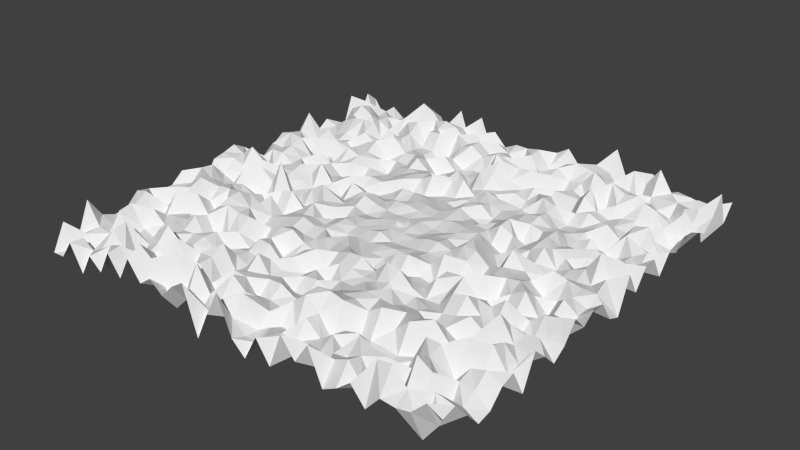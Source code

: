 # Source: events.blend  (saved by Blender 2.73.0; exported with 4.5.12 LTS)
import bpy
from mathutils import Matrix  # noqa: F401  (used for matrix-valued properties, if any)

bpy.ops.wm.read_factory_settings(use_empty=True)
scene = bpy.context.scene
scene.name = 'Scene'

# ---- collections
col_collection_1 = bpy.data.collections.new('Collection 1'); scene.collection.children.link(col_collection_1)

# ---- materials (node trees are filled in below, after node groups)
mat_material = bpy.data.materials.new('Material')
mat_material.alpha_threshold = 0.0
mat_material.use_transparent_shadow = False
mat_material.roughness = 0.5
mat_material.line_color = (0.0, 0.0, 0.0, 1.0)

# ---- material node trees

# ---- world
world_world = bpy.data.worlds.new('World'); scene.world = world_world
world_world.color = (0.05088, 0.05088, 0.05088)
world_world.use_sun_shadow = False
world_world.sun_shadow_jitter_overblur = 0.0
world_world.cycles.sampling_method = 'MANUAL'
world_world.cycles.sample_map_resolution = 256

# ---- meshes
me_plane = bpy.data.meshes.new('Plane')
me_plane.from_pydata([(-54.61, -54.61, -3.623), (54.61, -54.61, 3.198), (-54.61, 54.61, 1.03), (54.61, 54.61, 1.933), (-54.61, 8.796e-08, 4.631), (-3.64e-07, -54.61, 6.742), (54.61, 8.796e-08, -3.58), (-3.64e-07, 54.61, -0.3526), (-3.64e-07, 8.796e-08, 0.08459), (-54.61, -27.3, 2.241), (27.3, -54.61, -3.196), (54.61, 27.3, 0.04043), (-27.3, 54.61, -4.147), (-54.61, 27.3, -0.8433), (-27.3, -54.61, 4.359), (54.61, -27.3, 2.759), (27.3, 54.61, -0.5589), (-3.64e-07, 27.3, -1.407), (-3.64e-07, -27.3, -0.1373), (-27.3, 8.796e-08, 0.642), (27.3, 8.796e-08, -1.974), (27.3, -27.3, 0.5496), (-27.3, -27.3, -0.3552), (-27.3, 27.3, -1.627), (27.3, 27.3, -2.293), (-54.61, -40.96, 0.608), (40.96, -54.61, 1.111), (54.61, 40.96, -0.7602), (-40.96, 54.61, -1.2), (-54.61, 13.65, 0.3206), (-13.65, -54.61, 2.85), (54.61, -13.65, 2.958), (13.65, 54.61, -0.6327), (-3.64e-07, 40.96, -3.411), (-3.64e-07, -13.65, -0.4513), (-40.96, 8.796e-08, -2.657), (13.65, 8.796e-08, 0.6192), (-54.61, -13.65, -2.261), (13.65, -54.61, -4.272), (54.61, 13.65, 2.616), (-13.65, 54.61, -3.412), (-54.61, 40.96, -3.139), (-40.96, -54.61, 0.2269), (54.61, -40.96, -2.857), (40.96, 54.61, 0.4852), (-3.64e-07, 13.65, -0.4923), (-3.64e-07, -40.96, -1.236), (-13.65, 8.796e-08, 0.1568), (40.96, 8.796e-08, 2.538), (27.3, -13.65, 2.429), (27.3, -40.96, -3.062), (13.65, -27.3, 2.057), (40.96, -27.3, 0.4544), (-27.3, -13.65, 3.753), (-27.3, -40.96, 2.998), (-40.96, -27.3, -0.0009185), (-13.65, -27.3, 1.142), (-27.3, 40.96, -3.876), (-27.3, 13.65, -3.023), (-40.96, 27.3, 0.2095), (-13.65, 27.3, -0.3849), (27.3, 40.96, -1.732), (27.3, 13.65, -2.418), (13.65, 27.3, -3.369), (40.96, 27.3, -1.193), (40.96, 13.65, -0.3229), (13.65, 13.65, -1.8), (13.65, 40.96, 1.672), (-13.65, 13.65, -1.324), (-40.96, 13.65, 0.8466), (-40.96, 40.96, -3.282), (-13.65, -40.96, -2.41), (-40.96, -40.96, -1.331), (-40.96, -13.65, 2.638), (40.96, -40.96, 2.728), (13.65, -40.96, 0.9752), (13.65, -13.65, 2.54), (40.96, -13.65, -1.412), (-13.65, -13.65, 0.4576), (-13.65, 40.96, 1.63), (40.96, 40.96, 2.371), (-54.61, -47.78, -1.981), (47.78, -54.61, 1.473), (54.61, 47.78, 6.588), (-47.78, 54.61, 0.2872), (-54.61, 6.826, -2.037), (-6.826, -54.61, -6.51), (54.61, -6.826, 1.866), (6.826, 54.61, 1.173), (-3.64e-07, 47.78, -4.347), (-3.64e-07, -6.826, 0.7439), (-47.78, 8.796e-08, 5.854), (6.826, 8.796e-08, -0.4483), (-54.61, -20.48, 0.7146), (20.48, -54.61, -0.1672), (54.61, 20.48, -2.783), (-20.48, 54.61, -4.233), (-54.61, 34.13, 1.175), (-34.13, -54.61, 3.3), (54.61, -34.13, 1.623), (34.13, 54.61, 3.072), (-3.64e-07, 20.48, -1.224), (-3.64e-07, -34.13, -2.451), (-20.48, 8.796e-08, 1.211), (34.13, 8.796e-08, -0.04656), (27.3, -6.826, -1.375), (27.3, -34.13, -0.4947), (6.826, -27.3, -0.2832), (34.13, -27.3, -0.677), (-27.3, -6.826, 2.388), (-27.3, -34.13, 1.361), (-47.78, -27.3, -0.2528), (-20.48, -27.3, -2.087), (-27.3, 47.78, 3.391), (-27.3, 20.48, -1.008), (-47.78, 27.3, -1.286), (-20.48, 27.3, -0.7225), (27.3, 47.78, 1.601), (27.3, 20.48, -0.2767), (6.826, 27.3, -0.5783), (34.13, 27.3, -0.955), (-54.61, -34.13, -0.1239), (34.13, -54.61, 1.303), (54.61, 34.13, 2.32), (-34.13, 54.61, -3.518), (-54.61, 20.48, -2.877), (-20.48, -54.61, 2.173), (54.61, -20.48, -3.594), (20.48, 54.61, -2.355), (-3.64e-07, 34.13, -1.333), (-3.64e-07, -20.48, 1.203), (-34.13, 8.796e-08, -1.981), (20.48, 8.796e-08, 2.953), (-54.61, -6.826, 2.973), (6.826, -54.61, -5.378), (54.61, 6.826, 3.615), (-6.826, 54.61, -1.926), (-54.61, 47.78, -2.315), (-47.78, -54.61, 1.135), (54.61, -47.78, 0.1805), (47.78, 54.61, -0.7211), (-3.64e-07, 6.826, 0.5213), (-3.64e-07, -47.78, 3.305), (-6.826, 8.796e-08, -0.8154), (47.78, 8.796e-08, 1.01), (27.3, -20.48, -1.196), (27.3, -47.78, 0.06878), (20.48, -27.3, 3.011), (47.78, -27.3, 1.744), (-27.3, -20.48, 3.217), (-27.3, -47.78, 3.015), (-34.13, -27.3, 1.797), (-6.826, -27.3, 0.4995), (-27.3, 34.13, -3.083), (-27.3, 6.826, -0.3846), (-34.13, 27.3, 1.811), (-6.826, 27.3, 0.007552), (27.3, 34.13, 2.52), (27.3, 6.826, -0.001873), (20.48, 27.3, 2.722), (47.78, 27.3, 4.029), (40.96, 20.48, -1.774), (40.96, 6.826, -0.1287), (34.13, 13.65, 0.2523), (47.78, 13.65, 2.188), (13.65, 20.48, -0.2555), (13.65, 6.826, 0.6056), (6.826, 13.65, 1.019), (20.48, 13.65, 2.653), (13.65, 47.78, 2.239), (13.65, 34.13, 0.8226), (6.826, 40.96, -4.024), (20.48, 40.96, -0.5553), (-13.65, 20.48, 1.123), (-13.65, 6.826, 0.7829), (-20.48, 13.65, 0.8946), (-6.826, 13.65, 0.718), (-40.96, 20.48, -1.633), (-40.96, 6.826, 0.9876), (-47.78, 13.65, 5.321), (-34.13, 13.65, 0.5998), (-40.96, 47.78, -3.856), (-40.96, 34.13, 4.463), (-47.78, 40.96, 4.745), (-34.13, 40.96, -3.637), (-13.65, -34.13, -1.017), (-13.65, -47.78, 5.341), (-20.48, -40.96, 2.475), (-6.826, -40.96, 1.779), (-40.96, -34.13, -0.2129), (-40.96, -47.78, 3.918), (-47.78, -40.96, 3.783), (-34.13, -40.96, 3.478), (-40.96, -6.826, -2.055), (-40.96, -20.48, 0.6598), (-47.78, -13.65, 1.962), (-34.13, -13.65, 2.087), (40.96, -34.13, -0.1367), (40.96, -47.78, -1.411), (34.13, -40.96, -5.658), (47.78, -40.96, 0.4375), (13.65, -34.13, 2.356), (13.65, -47.78, -2.193), (6.826, -40.96, 1.174), (20.48, -40.96, -0.1847), (13.65, -6.826, 0.1332), (13.65, -20.48, 3.589), (6.826, -13.65, -0.7733), (20.48, -13.65, -2.541), (40.96, -6.826, -0.232), (40.96, -20.48, -0.5264), (34.13, -13.65, -1.086), (47.78, -13.65, 1.047), (-13.65, -6.826, -0.6428), (-13.65, -20.48, 2.161), (-20.48, -13.65, 0.4863), (-6.826, -13.65, -2.236), (-13.65, 47.78, 3.063), (-13.65, 34.13, 1.355), (-20.48, 40.96, 3.655), (-6.826, 40.96, 0.8039), (40.96, 47.78, 0.8998), (40.96, 34.13, 0.6351), (34.13, 40.96, 2.827), (47.78, 40.96, -2.287), (47.78, 34.13, 0.7701), (34.13, 34.13, -1.283), (34.13, 47.78, -4.348), (-6.826, 34.13, -2.611), (-20.48, 34.13, -0.2183), (-20.48, 47.78, 3.265), (-6.826, -20.48, -1.157), (-20.48, -20.48, 0.243), (-20.48, -6.826, 1.48), (47.78, -20.48, 0.2), (34.13, -20.48, 3.524), (34.13, -6.826, 1.378), (20.48, -20.48, -0.09045), (6.826, -20.48, 2.525), (6.826, -6.826, -0.6686), (20.48, -47.78, -1.186), (6.826, -47.78, -1.741), (6.826, -34.13, -1.307), (47.78, -47.78, 1.917), (34.13, -47.78, -4.399), (34.13, -34.13, -3.833), (-34.13, -20.48, 3.779), (-47.78, -20.48, 2.229), (-47.78, -6.826, -1.423), (-34.13, -47.78, -5.914), (-47.78, -47.78, -4.491), (-47.78, -34.13, 2.069), (-6.826, -47.78, -0.3167), (-20.48, -47.78, 5.246), (-20.48, -34.13, -1.177), (-34.13, 34.13, -0.07375), (-47.78, 34.13, 2.414), (-47.78, 47.78, -0.3678), (-34.13, 6.826, -0.03339), (-47.78, 6.826, 3.022), (-47.78, 20.48, -1.101), (-6.826, 6.826, 1.077), (-20.48, 6.826, 1.734), (-20.48, 20.48, -1.177), (20.48, 34.13, -3.13), (6.826, 34.13, 0.6883), (6.826, 47.78, -2.695), (20.48, 6.826, -1.093), (6.826, 6.826, 0.3525), (6.826, 20.48, -1.183), (47.78, 6.826, 6.221), (34.13, 6.826, 2.798), (34.13, 20.48, -1.114), (47.78, 20.48, -0.4242), (20.48, 20.48, 1.122), (20.48, 47.78, 2.693), (-6.826, 20.48, 2.691), (-34.13, 20.48, 2.616), (-34.13, 47.78, -0.8185), (-6.826, -34.13, -1.641), (-34.13, -34.13, 0.5727), (-34.13, -6.826, -1.146), (47.78, -34.13, -3.27), (20.48, -34.13, 1.005), (20.48, -6.826, 0.3268), (47.78, -6.826, 1.566), (-6.826, -6.826, -0.1525), (-6.826, 47.78, 2.394), (47.78, 47.78, 0.5599), (-54.61, -51.2, 2.768), (51.2, -54.61, 4.919), (54.61, 51.2, -2.129), (-51.2, 54.61, -3.743), (-54.61, 3.413, 2.822), (-3.413, -54.61, 0.4545), (54.61, -3.413, 1.434), (3.413, 54.61, -1.327), (-3.64e-07, 51.2, 1.634), (-3.64e-07, -3.413, -0.06882), (-51.2, 8.796e-08, 3.158), (3.413, 8.796e-08, 0.426), (-54.61, -23.89, 0.5654), (23.89, -54.61, 4.874), (54.61, 23.89, 1.491), (-23.89, 54.61, 5.036), (-54.61, 30.72, -1.04), (-30.72, -54.61, -1.486), (54.61, -30.72, -4.822), (30.72, 54.61, -0.1534), (-3.64e-07, 23.89, 2.474), (-3.64e-07, -30.72, -0.184), (-23.89, 8.796e-08, 2.603), (30.72, 8.796e-08, 3.976), (27.3, -3.413, -0.08066), (27.3, -30.72, 1.737), (3.413, -27.3, -2.501), (30.72, -27.3, -1.83), (-27.3, -3.413, -2.635), (-27.3, -30.72, 1.104), (-51.2, -27.3, -1.269), (-23.89, -27.3, 0.9168), (-27.3, 51.2, -0.09588), (-27.3, 23.89, 0.2494), (-51.2, 27.3, -7.566), (-23.89, 27.3, -0.4985), (27.3, 51.2, -2.178), (27.3, 23.89, -1.947), (3.413, 27.3, -0.4624), (30.72, 27.3, -1.925), (-54.61, -37.54, -0.6466), (37.54, -54.61, -2.764), (54.61, 37.54, 0.8773), (-37.54, 54.61, -0.04358), (-54.61, 17.07, 2.485), (-17.07, -54.61, -0.5488), (54.61, -17.07, -1.391), (17.07, 54.61, -2.66), (-3.64e-07, 37.54, 4.789), (-3.64e-07, -17.07, 1.22), (-37.54, 8.796e-08, 0.00551), (17.07, 8.796e-08, -0.9313), (-54.61, -10.24, -2.117), (10.24, -54.61, 0.8294), (54.61, 10.24, -2.089), (-10.24, 54.61, -3.395), (-54.61, 44.37, 4.92), (-44.37, -54.61, -5.338), (54.61, -44.37, -3.595), (44.37, 54.61, 0.01271), (-3.64e-07, 10.24, 0.647), (-3.64e-07, -44.37, 1.209), (-10.24, 8.796e-08, -0.9008), (44.37, 8.796e-08, 1.627), (27.3, -17.07, 0.5329), (27.3, -44.37, 3.193), (17.07, -27.3, 0.7772), (44.37, -27.3, -5.54), (-27.3, -17.07, 3.2), (-27.3, -44.37, -0.2004), (-37.54, -27.3, -0.6975), (-10.24, -27.3, -2.117), (-27.3, 37.54, -2.202), (-27.3, 10.24, -0.08538), (-37.54, 27.3, -2.136), (-10.24, 27.3, -3.069), (27.3, 37.54, 3.495), (27.3, 10.24, -0.4068), (17.07, 27.3, -2.516), (44.37, 27.3, 3.194), (40.96, 23.89, -4.426), (40.96, 10.24, -2.788), (30.72, 13.65, 1.589), (44.37, 13.65, -5.525), (13.65, 23.89, 0.3209), (13.65, 10.24, 0.1656), (3.413, 13.65, -0.5849), (17.07, 13.65, 0.4664), (13.65, 51.2, -3.402), (13.65, 37.54, -1.102), (3.413, 40.96, 1.268), (17.07, 40.96, -2.689), (-13.65, 23.89, 0.6079), (-13.65, 10.24, -1.706), (-23.89, 13.65, -0.3527), (-10.24, 13.65, 0.8868), (-40.96, 23.89, 1.365), (-40.96, 10.24, 1.279), (-51.2, 13.65, -1.516), (-37.54, 13.65, 2.457), (-40.96, 51.2, -1.263), (-40.96, 37.54, -4.662), (-51.2, 40.96, 3.109), (-37.54, 40.96, -4.08), (-13.65, -30.72, -0.8125), (-13.65, -44.37, -0.8617), (-23.89, -40.96, -5.64), (-10.24, -40.96, 2.05), (-40.96, -30.72, 0.4699), (-40.96, -44.37, 4.648), (-51.2, -40.96, -0.7516), (-37.54, -40.96, -1.785), (-40.96, -3.413, 3.482), (-40.96, -17.07, 3.389), (-51.2, -13.65, 3.97), (-37.54, -13.65, 0.06298), (40.96, -30.72, -2.675), (40.96, -44.37, 4.783), (30.72, -40.96, -3.539), (44.37, -40.96, -2.039), (13.65, -30.72, 1.471), (13.65, -44.37, 1.593), (3.413, -40.96, -1.807), (17.07, -40.96, -3.752), (13.65, -3.413, 1.385), (13.65, -17.07, -1.017), (3.413, -13.65, -0.55), (17.07, -13.65, -1.711), (40.96, -3.413, -2.268), (40.96, -17.07, 3.493), (30.72, -13.65, -1.334), (44.37, -13.65, -1.5), (-13.65, -3.413, -1.544), (-13.65, -17.07, -0.3772), (-23.89, -13.65, -0.2364), (-10.24, -13.65, 0.8411), (-13.65, 51.2, 0.9103), (-13.65, 37.54, -0.6191), (-23.89, 40.96, 3.244), (-10.24, 40.96, 3.144), (40.96, 51.2, 1.32), (40.96, 37.54, 3.896), (30.72, 40.96, 4.602), (44.37, 40.96, -0.552), (-54.61, -44.37, 5.623), (44.37, -54.61, 0.8198), (54.61, 44.37, 1.935), (-44.37, 54.61, -2.233), (-54.61, 10.24, -2.296), (-10.24, -54.61, 5.023), (54.61, -10.24, -0.516), (10.24, 54.61, 3.224), (-3.64e-07, 44.37, 1.227), (-3.64e-07, -10.24, -0.6579), (-44.37, 8.796e-08, 3.317), (10.24, 8.796e-08, 0.324), (-54.61, -17.07, 3.369), (17.07, -54.61, 4.341), (54.61, 17.07, 2.786), (-17.07, 54.61, 4.735), (-54.61, 37.54, -4.798), (-37.54, -54.61, -2.532), (54.61, -37.54, 0.5201), (37.54, 54.61, -0.6972), (-3.64e-07, 17.07, -0.9597), (-3.64e-07, -37.54, 1.014), (-17.07, 8.796e-08, -0.232), (37.54, 8.796e-08, -3.765), (27.3, -10.24, 0.3238), (27.3, -37.54, -2.903), (10.24, -27.3, -0.3226), (37.54, -27.3, -2.788), (-27.3, -10.24, -2.819), (-27.3, -37.54, 0.5853), (-44.37, -27.3, 4.518), (-17.07, -27.3, 1.431), (-27.3, 44.37, -4.584), (-27.3, 17.07, -3.665), (-44.37, 27.3, -0.4207), (-17.07, 27.3, 2.269), (27.3, 44.37, 1.992), (27.3, 17.07, 0.1376), (10.24, 27.3, -2.605), (37.54, 27.3, 1.339), (-54.61, -30.72, 2.944), (30.72, -54.61, -1.435), (54.61, 30.72, 2.739), (-30.72, 54.61, 1.583), (-54.61, 23.89, 1.59), (-23.89, -54.61, -0.1706), (54.61, -23.89, -0.2825), (23.89, 54.61, 6.841), (-3.64e-07, 30.72, 2.395), (-3.64e-07, -23.89, -0.8533), (-30.72, 8.796e-08, -2.013), (23.89, 8.796e-08, 0.5221), (-54.61, -3.413, 3.645), (3.413, -54.61, -2.219), (54.61, 3.413, -4.856), (-3.413, 54.61, -3.677), (-54.61, 51.2, 3.649), (-51.2, -54.61, -3.473), (54.61, -51.2, 4.136), (51.2, 54.61, -0.9279), (-3.64e-07, 3.413, -0.05327), (-3.64e-07, -51.2, -0.4921), (-3.413, 8.796e-08, 0.1692), (51.2, 8.796e-08, 0.9529), (27.3, -23.89, -0.528), (27.3, -51.2, 1.552), (23.89, -27.3, 0.4756), (51.2, -27.3, -1.781), (-27.3, -23.89, 3.2), (-27.3, -51.2, 6.512), (-30.72, -27.3, -4.89), (-3.413, -27.3, -2.289), (-27.3, 30.72, 3.806), (-27.3, 3.413, -1.928), (-30.72, 27.3, 3.277), (-3.413, 27.3, -1.643), (27.3, 30.72, -0.4706), (27.3, 3.413, -1.155), (23.89, 27.3, 1.654), (51.2, 27.3, -2.889), (40.96, 17.07, 0.5495), (40.96, 3.413, -0.5083), (37.54, 13.65, 0.8379), (51.2, 13.65, 1.273), (13.65, 17.07, -1.136), (13.65, 3.413, 0.7869), (10.24, 13.65, -0.6621), (23.89, 13.65, -3.337), (13.65, 44.37, 2.419), (13.65, 30.72, -1.62), (10.24, 40.96, 1.508), (23.89, 40.96, -2.262), (-13.65, 17.07, 1.116), (-13.65, 3.413, 1.767), (-17.07, 13.65, 0.512), (-3.413, 13.65, 0.3265), (-40.96, 17.07, -2.577), (-40.96, 3.413, 0.9056), (-44.37, 13.65, 4.881), (-30.72, 13.65, -2.04), (-40.96, 44.37, -1.69), (-40.96, 30.72, -0.21), (-44.37, 40.96, 2.79), (-30.72, 40.96, 0.832), (-13.65, -37.54, -1.168), (-13.65, -51.2, -1.67), (-17.07, -40.96, 2.646), (-3.413, -40.96, -2.238), (-40.96, -37.54, -1.993), (-40.96, -51.2, 0.6056), (-44.37, -40.96, -2.876), (-30.72, -40.96, 5.697), (-40.96, -10.24, 1.422), (-40.96, -23.89, 3.706), (-44.37, -13.65, 0.5137), (-30.72, -13.65, 0.07088), (40.96, -37.54, 3.692), (40.96, -51.2, 6.521), (37.54, -40.96, -1.638), (51.2, -40.96, -0.04032), (13.65, -37.54, 4.542), (13.65, -51.2, 0.9099), (10.24, -40.96, 3.966), (23.89, -40.96, 0.703), (13.65, -10.24, 0.8581), (13.65, -23.89, 0.5885), (10.24, -13.65, 1.497), (23.89, -13.65, 2.174), (40.96, -10.24, 2.415), (40.96, -23.89, -0.604), (37.54, -13.65, -3.285), (51.2, -13.65, 1.953), (-13.65, -10.24, -0.7027), (-13.65, -23.89, -3.294), (-17.07, -13.65, 1.512), (-3.413, -13.65, 1.21), (-13.65, 44.37, 1.442), (-13.65, 30.72, -2.795), (-17.07, 40.96, -1.521), (-3.413, 40.96, 2.283), (40.96, 44.37, -0.5679), (40.96, 30.72, -1.097), (37.54, 40.96, 3.35), (51.2, 40.96, -1.571), (47.78, 37.54, -5.065), (47.78, 30.72, -0.9755), (44.37, 34.13, -3.736), (51.2, 34.13, -3.814), (34.13, 37.54, 1.233), (34.13, 30.72, -0.633), (30.72, 34.13, -0.08448), (37.54, 34.13, 0.1755), (34.13, 51.2, 1.678), (34.13, 44.37, 1.787), (30.72, 47.78, -7.204), (37.54, 47.78, 0.6639), (-6.826, 37.54, -1.936), (-6.826, 30.72, 0.699), (-10.24, 34.13, -1.801), (-3.413, 34.13, -1.289), (-20.48, 37.54, -0.2242), (-20.48, 30.72, 0.9912), (-23.89, 34.13, 0.4139), (-17.07, 34.13, -4.546), (-20.48, 51.2, 1.753), (-20.48, 44.37, -2.176), (-23.89, 47.78, 4.151), (-17.07, 47.78, 0.2827), (-6.826, -17.07, 1.099), (-6.826, -23.89, 0.8224), (-10.24, -20.48, -0.02359), (-3.413, -20.48, 0.2119), (-20.48, -17.07, 0.4533), (-20.48, -23.89, -2.775), (-23.89, -20.48, -0.8978), (-17.07, -20.48, 1.705), (-20.48, -3.413, 0.6424), (-20.48, -10.24, -0.2349), (-23.89, -6.826, -1.001), (-17.07, -6.826, -1.826), (47.78, -17.07, -2.599), (47.78, -23.89, -0.5699), (44.37, -20.48, 1.065), (51.2, -20.48, 0.6794), (34.13, -17.07, 1.287), (34.13, -23.89, 0.4145), (30.72, -20.48, 2.655), (37.54, -20.48, 0.1916), (34.13, -3.413, 0.6231), (34.13, -10.24, -3.012), (30.72, -6.826, 0.8505), (37.54, -6.826, 1.972), (20.48, -17.07, -1.442), (20.48, -23.89, -2.685), (17.07, -20.48, 3.022), (23.89, -20.48, -1.422), (6.826, -17.07, -1.709), (6.826, -23.89, 1.167), (3.413, -20.48, 2.364), (10.24, -20.48, 0.2649), (6.826, -3.413, -0.1056), (6.826, -10.24, 0.1462), (3.413, -6.826, -0.7248), (10.24, -6.826, -0.4281), (20.48, -44.37, 0.6575), (20.48, -51.2, 2.174), (17.07, -47.78, -1.727), (23.89, -47.78, -0.329), (6.826, -44.37, -3.195), (6.826, -51.2, -3.433), (3.413, -47.78, -3.672), (10.24, -47.78, -1.515), (6.826, -30.72, -1.252), (6.826, -37.54, -1.927), (3.413, -34.13, -2.386), (10.24, -34.13, 1.401), (47.78, -44.37, -6.273), (47.78, -51.2, -6.396), (44.37, -47.78, -4.819), (51.2, -47.78, 1.121), (34.13, -44.37, 1.394), (34.13, -51.2, -1.529), (30.72, -47.78, 2.005), (37.54, -47.78, -2.273), (34.13, -30.72, 2.862), (34.13, -37.54, -2.998), (30.72, -34.13, 2.707), (37.54, -34.13, -1.489), (-34.13, -17.07, 3.958), (-34.13, -23.89, 2.561), (-37.54, -20.48, -3.732), (-30.72, -20.48, -1.331), (-47.78, -17.07, 3.517), (-47.78, -23.89, -0.6452), (-51.2, -20.48, 0.959), (-44.37, -20.48, -3.76), (-47.78, -3.413, 2.198), (-47.78, -10.24, -0.2461), (-51.2, -6.826, -0.2338), (-44.37, -6.826, 2.464), (-34.13, -44.37, 0.7548), (-34.13, -51.2, 3.828), (-37.54, -47.78, -0.6441), (-30.72, -47.78, 0.9006), (-47.78, -44.37, -0.5971), (-47.78, -51.2, 0.9682), (-51.2, -47.78, -0.4625), (-44.37, -47.78, -7.057), (-47.78, -30.72, -3.608), (-47.78, -37.54, 4.372), (-51.2, -34.13, 1.595), (-44.37, -34.13, 2.582), (-6.826, -44.37, 3.683), (-6.826, -51.2, -1.669), (-10.24, -47.78, -0.5694), (-3.413, -47.78, -1.001), (-20.48, -44.37, -1.496), (-20.48, -51.2, -1.133), (-23.89, -47.78, 0.07973), (-17.07, -47.78, -0.9785), (-20.48, -30.72, -0.7958), (-20.48, -37.54, 0.6881), (-23.89, -34.13, -0.8419), (-17.07, -34.13, 0.4226), (-34.13, 37.54, 0.0407), (-34.13, 30.72, 0.6266), (-37.54, 34.13, 4.294), (-30.72, 34.13, 2.91), (-47.78, 37.54, 2.99), (-47.78, 30.72, -0.5343), (-51.2, 34.13, 0.1667), (-44.37, 34.13, 3.904), (-47.78, 51.2, -0.06123), (-47.78, 44.37, 3.555), (-51.2, 47.78, 2.834), (-44.37, 47.78, 0.1334), (-34.13, 10.24, 1.297), (-34.13, 3.413, -0.5735), (-37.54, 6.826, 1.862), (-30.72, 6.826, 4.084), (-47.78, 10.24, 2.421), (-47.78, 3.413, -3.856), (-51.2, 6.826, 0.238), (-44.37, 6.826, 2.98), (-47.78, 23.89, -1.559), (-47.78, 17.07, 2.863), (-51.2, 20.48, 2.728), (-44.37, 20.48, 2.542), (-6.826, 10.24, -0.8013), (-6.826, 3.413, 0.005391), (-10.24, 6.826, -0.195), (-3.413, 6.826, 1.186), (-20.48, 10.24, -0.9591), (-20.48, 3.413, -1.646), (-23.89, 6.826, -2.678), (-17.07, 6.826, 0.4428), (-20.48, 23.89, -0.3086), (-20.48, 17.07, 0.04112), (-23.89, 20.48, -2.44), (-17.07, 20.48, 0.0359), (20.48, 37.54, -0.2718), (20.48, 30.72, 1.829), (17.07, 34.13, -2.855), (23.89, 34.13, -3.107), (6.826, 37.54, 2.732), (6.826, 30.72, -0.8395), (3.413, 34.13, 5.053), (10.24, 34.13, -0.7732), (6.826, 51.2, -1.876), (6.826, 44.37, 1.317), (3.413, 47.78, 1.864), (10.24, 47.78, -4.309), (20.48, 10.24, 2.361), (20.48, 3.413, 1.012), (17.07, 6.826, 0.6076), (23.89, 6.826, -2.864), (6.826, 10.24, 0.6891), (6.826, 3.413, -0.4596), (3.413, 6.826, 0.1152), (10.24, 6.826, 1.153), (6.826, 23.89, 1.641), (6.826, 17.07, 1.263), (3.413, 20.48, -0.4574), (10.24, 20.48, 0.3465), (47.78, 10.24, -0.4869), (47.78, 3.413, -0.05167), (44.37, 6.826, 1.256), (51.2, 6.826, 0.3754), (34.13, 10.24, 1.078), (34.13, 3.413, 0.4946), (30.72, 6.826, 1.017), (37.54, 6.826, -1.556), (34.13, 23.89, -0.428), (34.13, 17.07, -1.219), (30.72, 20.48, -0.4963), (37.54, 20.48, 0.4944), (47.78, 23.89, 0.6238), (47.78, 17.07, -0.1526), (44.37, 20.48, -3.148), (51.2, 20.48, 1.608), (20.48, 23.89, -0.7711), (20.48, 17.07, 0.9351), (17.07, 20.48, -0.1084), (23.89, 20.48, 1.728), (20.48, 51.2, 2.904), (20.48, 44.37, 0.411), (17.07, 47.78, 3.433), (23.89, 47.78, 2.21), (-6.826, 23.89, -1.737), (-6.826, 17.07, -1.609), (-10.24, 20.48, 0.9713), (-3.413, 20.48, -1.751), (-34.13, 23.89, 1.965), (-34.13, 17.07, -0.3749), (-37.54, 20.48, -4.417), (-30.72, 20.48, 1.408), (-34.13, 51.2, 5.672), (-34.13, 44.37, 2.133), (-37.54, 47.78, 1.827), (-30.72, 47.78, -3.312), (-6.826, -30.72, -1.396), (-6.826, -37.54, 0.9966), (-10.24, -34.13, 3.141), (-3.413, -34.13, -0.2032), (-34.13, -30.72, 2.932), (-34.13, -37.54, 1.07), (-37.54, -34.13, 1.772), (-30.72, -34.13, 0.9184), (-34.13, -3.413, 6.825), (-34.13, -10.24, 0.5749), (-37.54, -6.826, -3.528), (-30.72, -6.826, 1.564), (47.78, -30.72, 2.871), (47.78, -37.54, 1.391), (44.37, -34.13, 4.826), (51.2, -34.13, -2.322), (20.48, -30.72, 2.282), (20.48, -37.54, -6.032), (17.07, -34.13, 2.47), (23.89, -34.13, 3.173), (20.48, -3.413, 2.854), (20.48, -10.24, 3.501), (17.07, -6.826, -0.09995), (23.89, -6.826, 1.721), (47.78, -3.413, 0.5226), (47.78, -10.24, -0.322), (44.37, -6.826, -3.775), (51.2, -6.826, -1.058), (-6.826, -3.413, 0.2223), (-6.826, -10.24, -0.7382), (-10.24, -6.826, 0.7363), (-3.413, -6.826, -0.1188), (-6.826, 51.2, 0.05999), (-6.826, 44.37, 0.3252), (-10.24, 47.78, -1.773), (-3.413, 47.78, 0.363), (47.78, 51.2, 1.635), (47.78, 44.37, 1.992), (44.37, 47.78, 1.221), (51.2, 47.78, -6.96), (51.2, 44.37, 3.053), (44.37, 44.37, -1.608), (44.37, 51.2, -4.431), (-3.413, 44.37, 1.857), (-10.24, 44.37, 2.79), (-10.24, 51.2, 3.543), (-3.413, -10.24, -0.3803), (-10.24, -10.24, 0.722), (-10.24, -3.413, -0.01431), (51.2, -10.24, -3.809), (44.37, -10.24, -2.587), (44.37, -3.413, -1.791), (23.89, -10.24, -1.619), (17.07, -10.24, -0.1446), (17.07, -3.413, 0.52), (23.89, -37.54, -2.791), (17.07, -37.54, 3.712), (17.07, -30.72, 2.694), (51.2, -37.54, 2.415), (44.37, -37.54, -2.759), (44.37, -30.72, 0.925), (-30.72, -10.24, -3.715), (-37.54, -10.24, -0.07018), (-37.54, -3.413, 0.4577), (-30.72, -37.54, -0.563), (-37.54, -37.54, 1.845), (-37.54, -30.72, 0.9935), (-3.413, -37.54, 0.8359), (-10.24, -37.54, 0.293), (-10.24, -30.72, 0.2249), (-30.72, 44.37, 3.328), (-37.54, 44.37, -1.898), (-37.54, 51.2, 1.256), (-30.72, 17.07, 0.556), (-37.54, 17.07, -1.918), (-37.54, 23.89, -3.443), (-3.413, 17.07, -1.11), (-10.24, 17.07, -1.887), (-10.24, 23.89, 1.167), (23.89, 44.37, 4.324), (17.07, 44.37, -0.2009), (17.07, 51.2, -5.818), (23.89, 17.07, 1.014), (17.07, 17.07, -0.1133), (17.07, 23.89, -0.3093), (51.2, 17.07, -1.093), (44.37, 17.07, -1.26), (44.37, 23.89, 2.344), (37.54, 17.07, -2.164), (30.72, 17.07, 1.538), (30.72, 23.89, -1.66), (37.54, 3.413, -1.503), (30.72, 3.413, -2.537), (30.72, 10.24, 1.456), (51.2, 3.413, 2.751), (44.37, 3.413, -0.2681), (44.37, 10.24, 0.6543), (10.24, 17.07, 1.627), (3.413, 17.07, -1.819), (3.413, 23.89, -0.8926), (10.24, 3.413, -0.3656), (3.413, 3.413, 0.3012), (3.413, 10.24, 0.1919), (23.89, 3.413, -1.153), (17.07, 3.413, 0.1658), (17.07, 10.24, -0.137), (10.24, 44.37, -3.448), (3.413, 44.37, -0.8973), (3.413, 51.2, 2.265), (10.24, 30.72, -0.4435), (3.413, 30.72, 2.317), (3.413, 37.54, 1.854), (23.89, 30.72, -4.079), (17.07, 30.72, 1.446), (17.07, 37.54, -0.2633), (-17.07, 17.07, 0.2377), (-23.89, 17.07, -2.021), (-23.89, 23.89, -3.079), (-17.07, 3.413, -0.3246), (-23.89, 3.413, -3.658), (-23.89, 10.24, 1.386), (-3.413, 3.413, -0.2634), (-10.24, 3.413, 0.5645), (-10.24, 10.24, -0.9541), (-44.37, 17.07, -0.007273), (-51.2, 17.07, 3.334), (-51.2, 23.89, 6.883), (-44.37, 3.413, 0.3376), (-51.2, 3.413, -0.7379), (-51.2, 10.24, 2.66), (-30.72, 3.413, -1.572), (-37.54, 3.413, 0.9466), (-37.54, 10.24, -3.077), (-44.37, 44.37, 0.1945), (-51.2, 44.37, -3.344), (-51.2, 51.2, -5.055), (-44.37, 30.72, 0.8027), (-51.2, 30.72, -1.047), (-51.2, 37.54, -0.2903), (-30.72, 30.72, -4.679), (-37.54, 30.72, 2.707), (-37.54, 37.54, -1.34), (-17.07, -37.54, 4.555), (-23.89, -37.54, -2.877), (-23.89, -30.72, -2.052), (-17.07, -51.2, -5.019), (-23.89, -51.2, 4.278), (-23.89, -44.37, 6.38), (-3.413, -51.2, 2.232), (-10.24, -51.2, -4.129), (-10.24, -44.37, -4.802), (-44.37, -37.54, -0.9759), (-51.2, -37.54, -0.825), (-51.2, -30.72, 3.811), (-44.37, -51.2, -0.946), (-51.2, -51.2, -3.162), (-51.2, -44.37, 0.01985), (-30.72, -51.2, -0.6176), (-37.54, -51.2, 2.664), (-37.54, -44.37, -4.682), (-44.37, -10.24, -0.751), (-51.2, -10.24, 3.561), (-51.2, -3.413, 3.135), (-44.37, -23.89, -1.012), (-51.2, -23.89, 2.464), (-51.2, -17.07, 1.206), (-30.72, -23.89, 4.096), (-37.54, -23.89, -1.145), (-37.54, -17.07, 3.647), (37.54, -37.54, 3.816), (30.72, -37.54, -3.372), (30.72, -30.72, 1.796), (37.54, -51.2, 6.039), (30.72, -51.2, 3.01), (30.72, -44.37, 2.138), (51.2, -51.2, -1.763), (44.37, -51.2, 2.761), (44.37, -44.37, 2.699), (10.24, -37.54, 4.3), (3.413, -37.54, -0.7167), (3.413, -30.72, 0.166), (10.24, -51.2, -0.5867), (3.413, -51.2, -3.388), (3.413, -44.37, -0.982), (23.89, -51.2, -1.93), (17.07, -51.2, -1.912), (17.07, -44.37, -1.711), (10.24, -10.24, -0.02804), (3.413, -10.24, 0.002401), (3.413, -3.413, 0.03469), (10.24, -23.89, 0.4097), (3.413, -23.89, 1.114), (3.413, -17.07, -0.3084), (23.89, -23.89, 0.8071), (17.07, -23.89, 1.472), (17.07, -17.07, -0.5871), (37.54, -10.24, 0.4267), (30.72, -10.24, 2.429), (30.72, -3.413, 1.265), (37.54, -23.89, 1.725), (30.72, -23.89, -0.3819), (30.72, -17.07, 5.098), (51.2, -23.89, -0.735), (44.37, -23.89, 5.044), (44.37, -17.07, -3.588), (-17.07, -10.24, 0.1557), (-23.89, -10.24, -1.082), (-23.89, -3.413, -2.265), (-17.07, -23.89, 0.2267), (-23.89, -23.89, 3.365), (-23.89, -17.07, 0.7837), (-3.413, -23.89, 2.25), (-10.24, -23.89, -1.946), (-10.24, -17.07, -0.5223), (-17.07, 44.37, 3.188), (-23.89, 44.37, 2.876), (-23.89, 51.2, -2.248), (-17.07, 30.72, 0.7993), (-23.89, 30.72, 0.597), (-23.89, 37.54, -0.288), (-3.413, 30.72, -2.692), (-10.24, 30.72, -1.582), (-10.24, 37.54, -2.623), (37.54, 44.37, -2.616), (30.72, 44.37, -2.24), (30.72, 51.2, 4.192), (37.54, 30.72, -0.5528), (30.72, 30.72, 0.7857), (30.72, 37.54, -4.697), (51.2, 30.72, -2.987), (44.37, 30.72, 0.5337), (44.37, 37.54, 2.747), (51.2, 37.54, 4.872), (37.54, 37.54, -2.741), (37.54, 51.2, 6.494), (-3.413, 37.54, -1.901), (-17.07, 37.54, -4.07), (-17.07, 51.2, -2.064), (-3.413, -17.07, 0.9203), (-17.07, -17.07, 0.4533), (-17.07, -3.413, 0.1654), (51.2, -17.07, -1.998), (37.54, -17.07, 0.6157), (37.54, -3.413, 0.4387), (23.89, -17.07, 2.0), (10.24, -17.07, -1.51), (10.24, -3.413, 0.9232), (23.89, -44.37, -2.598), (10.24, -44.37, -3.573), (10.24, -30.72, 0.3022), (51.2, -44.37, -1.6), (37.54, -44.37, -4.326), (37.54, -30.72, -0.7811), (-30.72, -17.07, 0.4428), (-44.37, -17.07, -1.324), (-44.37, -3.413, -1.902), (-30.72, -44.37, 2.4), (-44.37, -44.37, 1.964), (-44.37, -30.72, -0.09291), (-3.413, -44.37, 1.078), (-17.07, -44.37, 2.587), (-17.07, -30.72, -0.2313), (-30.72, 37.54, 0.7706), (-44.37, 37.54, 0.7926), (-44.37, 51.2, -1.884), (-30.72, 10.24, -1.025), (-44.37, 10.24, 3.804), (-44.37, 23.89, 3.862), (-3.413, 10.24, 0.7362), (-17.07, 10.24, -2.34), (-17.07, 23.89, 0.4977), (23.89, 37.54, -0.3854), (10.24, 37.54, 3.091), (10.24, 51.2, -5.328), (23.89, 10.24, 0.8197), (10.24, 10.24, -0.00746), (10.24, 23.89, 0.6514), (51.2, 10.24, 3.601), (37.54, 10.24, -0.07301), (37.54, 23.89, -5.888), (51.2, 23.89, -1.403), (23.89, 23.89, 1.086), (23.89, 51.2, 1.951), (-3.413, 23.89, 0.9963), (-30.72, 23.89, 1.377), (-30.72, 51.2, 3.828), (-3.413, -30.72, -2.384), (-30.72, -30.72, -2.688), (-30.72, -3.413, -2.176), (51.2, -30.72, -2.265), (23.89, -30.72, 2.062), (23.89, -3.413, 2.642), (51.2, -3.413, -0.96), (-3.413, -3.413, -0.04951), (-3.413, 51.2, 1.701), (51.2, 51.2, 1.328)], [], [(1088, 291, 3), (1087, 297, 7), (1086, 298, 8), (1085, 295, 6), (313, 20, 484), (314, 21, 499), (1082, 307, 15), (317, 19, 483), (1080, 318, 22), (310, 18, 504), (321, 12, 476), (1077, 322, 23), (1076, 309, 17), (1075, 325, 16), (1074, 326, 24), (1073, 303, 11), (1072, 369, 64), (1071, 370, 65), (1070, 343, 39), (373, 63, 471), (374, 66, 519), (366, 62, 520), (1066, 377, 32), (1065, 378, 67), (1064, 365, 61), (1063, 381, 60), (1062, 382, 68), (349, 45, 528), (385, 59, 467), (1059, 386, 69), (362, 58, 532), (1057, 389, 28), (1056, 390, 70), (361, 57, 536), (1054, 393, 56), (394, 71, 539), (1052, 350, 46), (1051, 397, 55), (1050, 398, 72), (1049, 358, 54), (1048, 401, 35), (402, 73, 547), (357, 53, 548), (1045, 405, 52), (406, 74, 551), (1043, 347, 43), (1042, 409, 51), (1041, 410, 75), (1040, 354, 50), (1039, 413, 36), (414, 76, 559), (1037, 353, 49), (1036, 417, 48), (1035, 418, 77), (335, 31, 564), (1033, 421, 47), (1032, 422, 78), (338, 34, 568), (1030, 425, 40), (426, 79, 571), (1028, 337, 33), (429, 44, 452), (1026, 430, 80), (331, 27, 576), (1024, 577, 224), (1023, 578, 225), (1022, 475, 123), (581, 223, 431), (582, 226, 583), (1019, 574, 222), (1018, 585, 100), (1017, 586, 227), (573, 221, 588), (1015, 589, 220), (1014, 590, 228), (1013, 481, 129), (593, 219, 427), (594, 229, 595), (1010, 570, 218), (1009, 597, 96), (1008, 598, 230), (1007, 569, 217), (601, 216, 424), (1005, 602, 231), (1004, 482, 130), (1003, 605, 215), (1002, 606, 232), (1001, 566, 214), (609, 103, 311), (610, 233, 611), (998, 565, 213), (613, 212, 420), (614, 234, 615), (479, 127, 616), (617, 211, 419), (618, 235, 619), (562, 210, 620), (991, 621, 104), (990, 622, 236), (561, 209, 624), (625, 208, 416), (987, 626, 237), (497, 145, 628), (985, 629, 207), (630, 238, 631), (558, 206, 632), (982, 633, 92), (981, 634, 239), (980, 557, 205), (979, 637, 204), (978, 638, 240), (498, 146, 640), (976, 641, 203), (642, 241, 643), (974, 554, 202), (973, 645, 107), (646, 242, 647), (971, 553, 201), (970, 649, 200), (969, 650, 243), (968, 491, 139), (653, 199, 407), (654, 244, 655), (965, 550, 198), (964, 657, 108), (963, 658, 245), (962, 549, 197), (961, 661, 196), (960, 662, 246), (959, 501, 149), (665, 195, 403), (957, 666, 247), (956, 546, 194), (669, 91, 299), (670, 248, 671), (953, 545, 193), (673, 192, 400), (674, 249, 675), (950, 502, 150), (677, 191, 399), (948, 678, 250), (947, 542, 190), (946, 681, 111), (945, 682, 251), (944, 541, 189), (943, 685, 188), (686, 252, 687), (941, 494, 142), (940, 689, 187), (939, 690, 253), (538, 186, 692), (937, 693, 112), (936, 694, 254), (537, 185, 696), (934, 697, 184), (933, 698, 255), (932, 505, 153), (701, 183, 391), (702, 256, 703), (929, 534, 182), (705, 84, 292), (927, 706, 257), (533, 181, 708), (925, 709, 180), (924, 710, 258), (923, 506, 154), (922, 713, 179), (921, 714, 259), (920, 530, 178), (919, 717, 115), (718, 260, 719), (917, 529, 177), (916, 721, 176), (722, 261, 723), (914, 493, 141), (913, 725, 175), (726, 262, 727), (911, 526, 174), (729, 116, 324), (909, 730, 263), (908, 525, 173), (907, 733, 172), (906, 734, 264), (509, 157, 736), (737, 171, 379), (903, 738, 265), (522, 170, 740), (901, 741, 88), (900, 742, 266), (899, 521, 169), (745, 168, 376), (746, 267, 747), (896, 510, 158), (895, 749, 167), (894, 750, 268), (518, 166, 752), (892, 753, 119), (891, 754, 269), (517, 165, 756), (889, 757, 164), (758, 270, 759), (887, 487, 135), (761, 163, 371), (762, 271, 763), (514, 162, 764), (883, 765, 120), (766, 272, 767), (881, 513, 161), (880, 769, 160), (879, 770, 273), (878, 447, 95), (877, 773, 159), (774, 274, 775), (875, 470, 118), (874, 777, 128), (873, 778, 275), (469, 117, 780), (871, 781, 156), (782, 276, 783), (869, 453, 101), (785, 155, 363), (867, 786, 277), (866, 466, 114), (865, 789, 124), (864, 790, 278), (863, 465, 113), (862, 793, 152), (861, 794, 279), (454, 102, 796), (859, 797, 151), (798, 280, 799), (462, 110, 800), (856, 801, 131), (855, 802, 281), (461, 109, 804), (853, 805, 148), (852, 806, 282), (851, 451, 99), (850, 809, 147), (849, 810, 283), (848, 458, 106), (847, 813, 132), (846, 814, 284), (845, 457, 105), (817, 144, 352), (818, 285, 819), (439, 87, 820), (841, 821, 143), (840, 822, 286), (442, 90, 824), (825, 136, 344), (837, 826, 287), (441, 89, 828), (835, 829, 140), (830, 288, 831), (833, 435, 83), (833, 832, 288), (576, 833, 830), (576, 27, 435), (573, 834, 831), (432, 834, 573), (224, 830, 834), (429, 835, 348), (831, 835, 429), (831, 288, 829), (826, 836, 828), (220, 572, 836), (572, 33, 441), (569, 837, 827), (79, 428, 837), (220, 826, 837), (425, 838, 344), (217, 827, 838), (827, 287, 825), (839, 824, 286), (216, 568, 839), (34, 442, 839), (840, 823, 213), (78, 424, 840), (424, 216, 822), (841, 351, 47), (213, 823, 841), (286, 821, 841), (818, 842, 820), (564, 842, 818), (564, 31, 439), (843, 819, 209), (77, 420, 843), (420, 212, 818), (417, 844, 352), (209, 819, 844), (285, 817, 844), (814, 845, 816), (208, 560, 845), (560, 49, 457), (846, 815, 205), (76, 416, 846), (208, 814, 846), (847, 340, 36), (205, 815, 847), (284, 813, 847), (848, 812, 283), (204, 556, 848), (50, 458, 848), (849, 811, 201), (75, 412, 849), (412, 204, 810), (850, 355, 51), (201, 811, 850), (811, 283, 809), (806, 851, 808), (552, 851, 806), (552, 43, 451), (549, 852, 807), (74, 408, 852), (200, 806, 852), (405, 853, 356), (197, 807, 853), (807, 282, 805), (802, 854, 804), (548, 854, 802), (548, 53, 461), (855, 803, 193), (404, 855, 545), (404, 196, 802), (401, 856, 339), (193, 803, 856), (281, 801, 856), (798, 857, 800), (192, 544, 857), (54, 462, 857), (858, 799, 189), (400, 858, 541), (400, 192, 798), (859, 359, 55), (189, 799, 859), (280, 797, 859), (794, 860, 796), (188, 540, 860), (46, 454, 860), (861, 795, 185), (71, 396, 861), (396, 188, 794), (393, 862, 360), (185, 795, 862), (279, 793, 862), (863, 792, 278), (536, 863, 790), (536, 57, 465), (533, 864, 791), (70, 392, 864), (184, 790, 864), (389, 865, 332), (791, 865, 389), (791, 278, 789), (786, 866, 788), (180, 532, 866), (532, 58, 466), (867, 787, 177), (69, 388, 867), (180, 786, 867), (385, 868, 363), (177, 787, 868), (277, 785, 868), (782, 869, 784), (176, 528, 869), (45, 453, 869), (525, 870, 783), (68, 384, 870), (384, 176, 782), (871, 364, 60), (173, 783, 871), (276, 781, 871), (778, 872, 780), (524, 872, 778), (524, 61, 469), (521, 873, 779), (67, 380, 873), (172, 778, 873), (377, 874, 336), (779, 874, 377), (779, 275, 777), (875, 776, 274), (168, 520, 875), (62, 470, 875), (876, 775, 165), (376, 876, 517), (376, 168, 774), (373, 877, 367), (165, 775, 877), (775, 274, 773), (878, 772, 273), (516, 878, 770), (516, 39, 447), (879, 771, 161), (65, 372, 879), (164, 770, 879), (880, 368, 64), (161, 771, 880), (273, 769, 880), (881, 768, 272), (515, 881, 766), (515, 65, 513), (470, 882, 767), (371, 882, 470), (163, 766, 882), (326, 883, 328), (118, 767, 883), (767, 272, 765), (762, 884, 764), (104, 456, 884), (456, 48, 514), (510, 885, 763), (20, 312, 885), (312, 104, 762), (366, 886, 371), (763, 886, 366), (763, 271, 761), (758, 887, 760), (496, 887, 758), (496, 6, 487), (888, 759, 162), (352, 888, 514), (144, 758, 888), (370, 889, 372), (162, 759, 889), (759, 270, 757), (754, 890, 756), (167, 519, 890), (519, 66, 517), (453, 891, 755), (375, 891, 453), (375, 167, 754), (892, 327, 17), (101, 755, 892), (269, 753, 892), (893, 752, 268), (92, 444, 893), (444, 36, 518), (493, 894, 751), (8, 300, 894), (92, 750, 894), (895, 375, 45), (141, 751, 895), (268, 749, 895), (896, 748, 267), (484, 896, 746), (20, 510, 896), (518, 897, 747), (36, 340, 897), (340, 132, 746), (374, 898, 376), (747, 898, 374), (267, 745, 898), (899, 744, 266), (171, 523, 899), (523, 67, 521), (441, 900, 743), (33, 379, 900), (379, 171, 742), (901, 296, 7), (743, 901, 297), (743, 266, 741), (738, 902, 740), (119, 471, 902), (471, 63, 522), (481, 903, 739), (327, 903, 481), (327, 119, 738), (337, 904, 379), (129, 739, 904), (739, 265, 737), (905, 736, 264), (511, 905, 734), (511, 24, 509), (522, 906, 735), (367, 906, 522), (159, 734, 906), (378, 907, 380), (170, 735, 907), (735, 264, 733), (730, 908, 732), (527, 908, 730), (527, 68, 525), (909, 731, 114), (58, 383, 909), (383, 175, 730), (322, 910, 324), (114, 731, 910), (263, 729, 910), (726, 911, 728), (455, 911, 726), (47, 526, 911), (506, 912, 727), (19, 311, 912), (311, 103, 726), (362, 913, 383), (154, 727, 913), (727, 262, 725), (722, 914, 724), (495, 914, 722), (495, 8, 493), (915, 723, 174), (47, 351, 915), (351, 143, 722), (916, 384, 68), (723, 916, 382), (723, 261, 721), (718, 917, 720), (531, 917, 718), (69, 529, 917), (333, 918, 719), (29, 387, 918), (387, 179, 718), (477, 919, 323), (719, 919, 477), (719, 260, 717), (920, 716, 259), (91, 443, 920), (443, 35, 530), (293, 921, 715), (299, 921, 293), (91, 714, 921), (437, 922, 387), (715, 922, 437), (259, 713, 922), (923, 712, 258), (131, 483, 923), (483, 19, 506), (924, 711, 178), (339, 924, 530), (339, 131, 710), (386, 925, 388), (711, 925, 386), (711, 258, 709), (926, 708, 257), (535, 926, 706), (70, 533, 926), (345, 927, 707), (41, 391, 927), (391, 183, 706), (928, 292, 2), (137, 707, 928), (707, 257, 705), (929, 704, 256), (467, 929, 702), (467, 59, 534), (305, 930, 703), (13, 323, 930), (115, 702, 930), (931, 391, 41), (97, 703, 931), (256, 701, 931), (698, 932, 700), (507, 932, 698), (507, 23, 505), (933, 699, 182), (59, 363, 933), (363, 155, 698), (390, 934, 392), (182, 699, 934), (255, 697, 934), (694, 935, 696), (187, 539, 935), (539, 71, 537), (462, 936, 695), (54, 395, 936), (187, 694, 936), (318, 937, 320), (695, 937, 318), (695, 254, 693), (690, 938, 692), (334, 938, 690), (334, 30, 538), (939, 691, 150), (14, 478, 939), (478, 126, 690), (358, 940, 395), (150, 691, 940), (691, 253, 689), (686, 941, 688), (294, 941, 686), (294, 5, 494), (538, 942, 687), (438, 942, 538), (438, 86, 686), (394, 943, 396), (687, 943, 394), (687, 252, 685), (682, 944, 684), (191, 543, 944), (72, 541, 944), (945, 683, 121), (399, 945, 329), (191, 682, 945), (946, 319, 9), (683, 946, 473), (683, 251, 681), (947, 680, 250), (138, 346, 947), (42, 542, 947), (289, 948, 679), (0, 490, 948), (138, 678, 948), (949, 399, 25), (81, 679, 949), (679, 250, 677), (674, 950, 676), (98, 306, 950), (14, 502, 950), (542, 951, 675), (42, 450, 951), (98, 674, 951), (398, 952, 400), (675, 952, 398), (675, 249, 673), (953, 672, 248), (547, 953, 670), (547, 73, 545), (341, 954, 671), (37, 403, 954), (195, 670, 954), (485, 955, 299), (133, 671, 955), (671, 248, 669), (666, 956, 668), (111, 463, 956), (463, 55, 546), (301, 957, 667), (9, 319, 957), (319, 111, 666), (445, 958, 403), (93, 667, 958), (247, 665, 958), (662, 959, 664), (151, 503, 959), (22, 501, 959), (960, 663, 194), (55, 359, 960), (151, 662, 960), (961, 404, 73), (194, 663, 961), (246, 661, 961), (658, 962, 660), (551, 962, 658), (74, 549, 962), (963, 659, 106), (50, 407, 963), (407, 199, 658), (964, 316, 21), (659, 964, 314), (659, 245, 657), (654, 965, 656), (122, 330, 965), (26, 550, 965), (498, 966, 655), (474, 966, 498), (474, 122, 654), (967, 407, 50), (655, 967, 354), (655, 244, 653), (968, 652, 243), (82, 290, 968), (290, 1, 491), (969, 651, 198), (26, 434, 969), (434, 82, 650), (970, 408, 74), (198, 651, 970), (651, 243, 649), (646, 971, 648), (203, 555, 971), (555, 75, 553), (972, 647, 102), (46, 411, 972), (411, 203, 646), (973, 315, 18), (647, 973, 310), (647, 242, 645), (974, 644, 241), (342, 974, 642), (342, 38, 554), (494, 975, 643), (486, 975, 494), (486, 134, 642), (976, 411, 46), (142, 643, 976), (643, 241, 641), (977, 640, 240), (94, 302, 977), (302, 10, 498), (978, 639, 202), (38, 446, 978), (446, 94, 638), (979, 412, 75), (202, 639, 979), (240, 637, 979), (634, 980, 636), (207, 559, 980), (559, 76, 557), (442, 981, 635), (415, 981, 442), (415, 207, 634), (982, 300, 8), (635, 982, 298), (635, 239, 633), (630, 983, 632), (107, 459, 983), (459, 51, 558), (984, 631, 130), (18, 315, 984), (107, 630, 984), (985, 415, 34), (631, 985, 338), (238, 629, 985), (626, 986, 628), (147, 499, 986), (21, 497, 986), (987, 627, 206), (355, 987, 558), (355, 147, 626), (414, 988, 416), (627, 988, 414), (237, 625, 988), (989, 624, 236), (211, 563, 989), (77, 561, 989), (457, 990, 623), (49, 419, 990), (419, 211, 622), (991, 312, 20), (623, 991, 313), (236, 621, 991), (618, 992, 620), (108, 460, 992), (460, 52, 562), (993, 619, 145), (21, 316, 993), (108, 618, 993), (353, 994, 419), (619, 994, 353), (619, 235, 617), (995, 616, 234), (500, 995, 614), (500, 15, 479), (562, 996, 615), (52, 356, 996), (356, 148, 614), (418, 997, 420), (210, 615, 997), (615, 234, 613), (998, 612, 233), (215, 567, 998), (78, 565, 998), (461, 999, 611), (423, 999, 461), (423, 215, 610), (1000, 311, 19), (611, 1000, 317), (611, 233, 609), (1001, 608, 232), (112, 464, 1001), (56, 566, 1001), (1002, 607, 149), (320, 1002, 501), (320, 112, 606), (1003, 423, 53), (149, 607, 1003), (232, 605, 1003), (602, 1004, 604), (152, 504, 1004), (504, 18, 482), (566, 1005, 603), (360, 1005, 566), (152, 602, 1005), (1006, 424, 78), (603, 1006, 422), (231, 601, 1006), (598, 1007, 600), (219, 571, 1007), (79, 569, 1007), (1008, 599, 113), (57, 427, 1008), (219, 598, 1008), (321, 1009, 304), (599, 1009, 321), (599, 230, 597), (1010, 596, 229), (468, 1010, 594), (60, 570, 1010), (505, 1011, 595), (23, 324, 1011), (116, 594, 1011), (1012, 427, 57), (595, 1012, 361), (229, 593, 1012), (1013, 592, 228), (508, 1013, 590), (17, 481, 1013), (570, 1014, 591), (364, 1014, 570), (156, 590, 1014), (426, 1015, 428), (591, 1015, 426), (228, 589, 1015), (586, 1016, 588), (575, 1016, 586), (575, 80, 573), (1017, 587, 117), (61, 431, 1017), (431, 223, 586), (325, 1018, 308), (117, 587, 1018), (227, 585, 1018), (1019, 584, 226), (120, 472, 1019), (64, 574, 1019), (509, 1020, 583), (328, 1020, 509), (328, 120, 582), (365, 1021, 431), (583, 1021, 365), (583, 226, 581), (578, 1022, 580), (512, 1022, 578), (11, 475, 1022), (574, 1023, 579), (64, 368, 1023), (160, 578, 1023), (1024, 432, 80), (222, 579, 1024), (579, 225, 577), (577, 1025, 576), (225, 580, 1025), (580, 123, 331), (581, 1026, 575), (226, 584, 1026), (584, 222, 430), (585, 1027, 452), (588, 1027, 585), (588, 221, 429), (1028, 572, 220), (592, 1028, 589), (129, 337, 1028), (593, 1029, 571), (229, 596, 1029), (596, 218, 426), (597, 1030, 448), (600, 1030, 597), (600, 217, 425), (601, 1031, 568), (604, 1031, 601), (130, 338, 1031), (1032, 567, 215), (232, 608, 1032), (214, 422, 1032), (609, 1033, 455), (233, 612, 1033), (612, 213, 421), (1034, 564, 212), (234, 616, 1034), (616, 127, 335), (1035, 563, 211), (620, 1035, 617), (210, 418, 1035), (1036, 456, 104), (236, 624, 1036), (209, 417, 1036), (625, 1037, 560), (628, 1037, 625), (628, 145, 353), (1038, 559, 207), (632, 1038, 629), (632, 206, 414), (633, 1039, 444), (636, 1039, 633), (205, 413, 1039), (637, 1040, 556), (640, 1040, 637), (640, 146, 354), (1041, 555, 203), (644, 1041, 641), (644, 202, 410), (1042, 459, 107), (242, 648, 1042), (648, 201, 409), (1043, 552, 200), (243, 652, 1043), (139, 347, 1043), (653, 1044, 551), (244, 656, 1044), (198, 406, 1044), (1045, 460, 108), (245, 660, 1045), (197, 405, 1045), (1046, 548, 196), (246, 664, 1046), (149, 357, 1046), (665, 1047, 547), (247, 668, 1047), (194, 402, 1047), (669, 1048, 443), (248, 672, 1048), (672, 193, 401), (1049, 544, 192), (676, 1049, 673), (676, 150, 358), (677, 1050, 543), (250, 680, 1050), (190, 398, 1050), (1051, 463, 111), (251, 684, 1051), (189, 397, 1051), (1052, 540, 188), (252, 688, 1052), (688, 142, 350), (1053, 539, 187), (253, 692, 1053), (692, 186, 394), (1054, 464, 112), (254, 696, 1054), (185, 393, 1054), (697, 1055, 536), (255, 700, 1055), (153, 361, 1055), (701, 1056, 535), (704, 1056, 701), (182, 390, 1056), (1057, 436, 84), (708, 1057, 705), (708, 181, 389), (1058, 532, 180), (258, 712, 1058), (154, 362, 1058), (1059, 531, 179), (716, 1059, 713), (716, 178, 386), (717, 1060, 467), (720, 1060, 717), (720, 177, 385), (1061, 528, 176), (261, 724, 1061), (141, 349, 1061), (725, 1062, 527), (728, 1062, 725), (728, 174, 382), (1063, 468, 116), (732, 1063, 729), (732, 173, 381), (1064, 524, 172), (264, 736, 1064), (157, 365, 1064), (737, 1065, 523), (265, 740, 1065), (740, 170, 378), (741, 1066, 440), (744, 1066, 741), (744, 169, 377), (1067, 520, 168), (267, 748, 1067), (158, 366, 1067), (1068, 519, 167), (268, 752, 1068), (166, 374, 1068), (1069, 471, 119), (756, 1069, 753), (756, 165, 373), (757, 1070, 516), (270, 760, 1070), (760, 135, 343), (761, 1071, 515), (764, 1071, 761), (162, 370, 1071), (765, 1072, 472), (272, 768, 1072), (161, 369, 1072), (769, 1073, 512), (273, 772, 1073), (772, 95, 303), (1074, 511, 159), (274, 776, 1074), (118, 326, 1074), (777, 1075, 480), (780, 1075, 777), (117, 325, 1075), (781, 1076, 508), (276, 784, 1076), (101, 309, 1076), (1077, 507, 155), (788, 1077, 785), (788, 114, 322), (789, 1078, 476), (278, 792, 1078), (792, 113, 321), (793, 1079, 504), (279, 796, 1079), (796, 102, 310), (1080, 503, 151), (280, 800, 1080), (800, 110, 318), (1081, 483, 131), (281, 804, 1081), (804, 109, 317), (1082, 500, 148), (282, 808, 1082), (808, 99, 307), (1083, 499, 147), (812, 1083, 809), (812, 106, 314), (1084, 484, 132), (816, 1084, 813), (816, 105, 313), (817, 1085, 496), (820, 1085, 817), (820, 87, 295), (821, 1086, 495), (286, 824, 1086), (824, 90, 298), (1087, 488, 136), (828, 1087, 825), (828, 89, 297), (1088, 492, 140), (288, 832, 1088), (832, 83, 291), (492, 1088, 3), (488, 1087, 7), (495, 1086, 8), (496, 1085, 6), (1084, 313, 484), (1083, 314, 499), (500, 1082, 15), (1081, 317, 483), (503, 1080, 22), (1079, 310, 504), (1078, 321, 476), (507, 1077, 23), (508, 1076, 17), (480, 1075, 16), (511, 1074, 24), (512, 1073, 11), (472, 1072, 64), (515, 1071, 65), (516, 1070, 39), (1069, 373, 471), (1068, 374, 519), (1067, 366, 520), (440, 1066, 32), (523, 1065, 67), (524, 1064, 61), (468, 1063, 60), (527, 1062, 68), (1061, 349, 528), (1060, 385, 467), (531, 1059, 69), (1058, 362, 532), (436, 1057, 28), (535, 1056, 70), (1055, 361, 536), (464, 1054, 56), (1053, 394, 539), (540, 1052, 46), (463, 1051, 55), (543, 1050, 72), (544, 1049, 54), (443, 1048, 35), (1047, 402, 547), (1046, 357, 548), (460, 1045, 52), (1044, 406, 551), (552, 1043, 43), (459, 1042, 51), (555, 1041, 75), (556, 1040, 50), (444, 1039, 36), (1038, 414, 559), (560, 1037, 49), (456, 1036, 48), (563, 1035, 77), (1034, 335, 564), (455, 1033, 47), (567, 1032, 78), (1031, 338, 568), (448, 1030, 40), (1029, 426, 571), (572, 1028, 33), (1027, 429, 452), (575, 1026, 80), (1025, 331, 576), (432, 1024, 224), (579, 1023, 225), (580, 1022, 123), (1021, 581, 431), (1020, 582, 583), (584, 1019, 222), (308, 1018, 100), (587, 1017, 227), (1016, 573, 588), (428, 1015, 220), (591, 1014, 228), (592, 1013, 129), (1012, 593, 427), (1011, 594, 595), (596, 1010, 218), (304, 1009, 96), (599, 1008, 230), (600, 1007, 217), (1006, 601, 424), (603, 1005, 231), (604, 1004, 130), (423, 1003, 215), (607, 1002, 232), (608, 1001, 214), (1000, 609, 311), (999, 610, 611), (612, 998, 213), (997, 613, 420), (996, 614, 615), (995, 479, 616), (994, 617, 419), (993, 618, 619), (992, 562, 620), (312, 991, 104), (623, 990, 236), (989, 561, 624), (988, 625, 416), (627, 987, 237), (986, 497, 628), (415, 985, 207), (984, 630, 631), (983, 558, 632), (300, 982, 92), (635, 981, 239), (636, 980, 205), (412, 979, 204), (639, 978, 240), (977, 498, 640), (411, 976, 203), (975, 642, 643), (644, 974, 202), (315, 973, 107), (972, 646, 647), (648, 971, 201), (408, 970, 200), (651, 969, 243), (652, 968, 139), (967, 653, 407), (966, 654, 655), (656, 965, 198), (316, 964, 108), (659, 963, 245), (660, 962, 197), (404, 961, 196), (663, 960, 246), (664, 959, 149), (958, 665, 403), (667, 957, 247), (668, 956, 194), (955, 669, 299), (954, 670, 671), (672, 953, 193), (952, 673, 400), (951, 674, 675), (676, 950, 150), (949, 677, 399), (679, 948, 250), (680, 947, 190), (319, 946, 111), (683, 945, 251), (684, 944, 189), (396, 943, 188), (942, 686, 687), (688, 941, 142), (395, 940, 187), (691, 939, 253), (938, 538, 692), (320, 937, 112), (695, 936, 254), (935, 537, 696), (392, 934, 184), (699, 933, 255), (700, 932, 153), (931, 701, 391), (930, 702, 703), (704, 929, 182), (928, 705, 292), (707, 927, 257), (926, 533, 708), (388, 925, 180), (711, 924, 258), (712, 923, 154), (387, 922, 179), (715, 921, 259), (716, 920, 178), (323, 919, 115), (918, 718, 719), (720, 917, 177), (384, 916, 176), (915, 722, 723), (724, 914, 141), (383, 913, 175), (912, 726, 727), (728, 911, 174), (910, 729, 324), (731, 909, 263), (732, 908, 173), (380, 907, 172), (735, 906, 264), (905, 509, 736), (904, 737, 379), (739, 903, 265), (902, 522, 740), (296, 901, 88), (743, 900, 266), (744, 899, 169), (898, 745, 376), (897, 746, 747), (748, 896, 158), (375, 895, 167), (751, 894, 268), (893, 518, 752), (327, 892, 119), (755, 891, 269), (890, 517, 756), (372, 889, 164), (888, 758, 759), (760, 887, 135), (886, 761, 371), (885, 762, 763), (884, 514, 764), (328, 883, 120), (882, 766, 767), (768, 881, 161), (368, 880, 160), (771, 879, 273), (772, 878, 95), (367, 877, 159), (876, 774, 775), (776, 875, 118), (336, 874, 128), (779, 873, 275), (872, 469, 780), (364, 871, 156), (870, 782, 783), (784, 869, 101), (868, 785, 363), (787, 867, 277), (788, 866, 114), (332, 865, 124), (791, 864, 278), (792, 863, 113), (360, 862, 152), (795, 861, 279), (860, 454, 796), (359, 859, 151), (858, 798, 799), (857, 462, 800), (339, 856, 131), (803, 855, 281), (854, 461, 804), (356, 853, 148), (807, 852, 282), (808, 851, 99), (355, 850, 147), (811, 849, 283), (812, 848, 106), (340, 847, 132), (815, 846, 284), (816, 845, 105), (844, 817, 352), (843, 818, 819), (842, 439, 820), (351, 841, 143), (823, 840, 286), (839, 442, 824), (838, 825, 344), (827, 837, 287), (836, 441, 828), (348, 835, 140), (834, 830, 831), (832, 833, 83), (830, 833, 288), (224, 576, 830), (833, 576, 435), (221, 573, 831), (80, 432, 573), (432, 224, 834), (44, 429, 348), (221, 831, 429), (835, 831, 829), (287, 826, 828), (826, 220, 836), (836, 572, 441), (217, 569, 827), (569, 79, 837), (428, 220, 837), (40, 425, 344), (425, 217, 838), (838, 827, 825), (822, 839, 286), (822, 216, 839), (568, 34, 839), (565, 840, 213), (565, 78, 840), (840, 424, 822), (421, 841, 47), (421, 213, 841), (823, 286, 841), (285, 818, 820), (212, 564, 818), (842, 564, 439), (561, 843, 209), (561, 77, 843), (843, 420, 818), (48, 417, 352), (417, 209, 844), (819, 285, 844), (284, 814, 816), (814, 208, 845), (845, 560, 457), (557, 846, 205), (557, 76, 846), (416, 208, 846), (413, 847, 36), (413, 205, 847), (815, 284, 847), (810, 848, 283), (810, 204, 848), (556, 50, 848), (553, 849, 201), (553, 75, 849), (849, 412, 810), (409, 850, 51), (409, 201, 850), (850, 811, 809), (282, 806, 808), (200, 552, 806), (851, 552, 451), (197, 549, 807), (549, 74, 852), (408, 200, 852), (52, 405, 356), (405, 197, 853), (853, 807, 805), (281, 802, 804), (196, 548, 802), (854, 548, 461), (545, 855, 193), (73, 404, 545), (855, 404, 802), (35, 401, 339), (401, 193, 856), (803, 281, 856), (280, 798, 800), (798, 192, 857), (544, 54, 857), (541, 858, 189), (72, 400, 541), (858, 400, 798), (397, 859, 55), (397, 189, 859), (799, 280, 859), (279, 794, 796), (794, 188, 860), (540, 46, 860), (537, 861, 185), (537, 71, 861), (861, 396, 794), (56, 393, 360), (393, 185, 862), (795, 279, 862), (790, 863, 278), (184, 536, 790), (863, 536, 465), (181, 533, 791), (533, 70, 864), (392, 184, 864), (28, 389, 332), (181, 791, 389), (865, 791, 789), (277, 786, 788), (786, 180, 866), (866, 532, 466), (529, 867, 177), (529, 69, 867), (388, 180, 867), (59, 385, 363), (385, 177, 868), (787, 277, 868), (276, 782, 784), (782, 176, 869), (528, 45, 869), (173, 525, 783), (525, 68, 870), (870, 384, 782), (381, 871, 60), (381, 173, 871), (783, 276, 871), (275, 778, 780), (172, 524, 778), (872, 524, 469), (169, 521, 779), (521, 67, 873), (380, 172, 873), (32, 377, 336), (169, 779, 377), (874, 779, 777), (774, 875, 274), (774, 168, 875), (520, 62, 875), (517, 876, 165), (66, 376, 517), (876, 376, 774), (63, 373, 367), (373, 165, 877), (877, 775, 773), (770, 878, 273), (164, 516, 770), (878, 516, 447), (513, 879, 161), (513, 65, 879), (372, 164, 879), (369, 880, 64), (369, 161, 880), (771, 273, 880), (766, 881, 272), (163, 515, 766), (881, 515, 513), (118, 470, 767), (62, 371, 470), (371, 163, 882), (24, 326, 328), (326, 118, 883), (883, 767, 765), (271, 762, 764), (762, 104, 884), (884, 456, 514), (158, 510, 763), (510, 20, 885), (885, 312, 762), (62, 366, 371), (158, 763, 366), (886, 763, 761), (270, 758, 760), (144, 496, 758), (887, 496, 487), (514, 888, 162), (48, 352, 514), (352, 144, 888), (65, 370, 372), (370, 162, 889), (889, 759, 757), (269, 754, 756), (754, 167, 890), (890, 519, 517), (101, 453, 755), (45, 375, 453), (891, 375, 754), (309, 892, 17), (309, 101, 892), (755, 269, 892), (750, 893, 268), (750, 92, 893), (893, 444, 518), (141, 493, 751), (493, 8, 894), (300, 92, 894), (349, 895, 45), (349, 141, 895), (751, 268, 895), (746, 896, 267), (132, 484, 746), (484, 20, 896), (166, 518, 747), (518, 36, 897), (897, 340, 746), (66, 374, 376), (166, 747, 374), (747, 267, 898), (742, 899, 266), (742, 171, 899), (899, 523, 521), (89, 441, 743), (441, 33, 900), (900, 379, 742), (297, 901, 7), (89, 743, 297), (901, 743, 741), (265, 738, 740), (738, 119, 902), (902, 471, 522), (129, 481, 739), (17, 327, 481), (903, 327, 738), (33, 337, 379), (337, 129, 904), (904, 739, 737), (734, 905, 264), (159, 511, 734), (905, 511, 509), (170, 522, 735), (63, 367, 522), (367, 159, 906), (67, 378, 380), (378, 170, 907), (907, 735, 733), (263, 730, 732), (175, 527, 730), (908, 527, 525), (466, 909, 114), (466, 58, 909), (909, 383, 730), (23, 322, 324), (322, 114, 910), (731, 263, 910), (262, 726, 728), (103, 455, 726), (455, 47, 911), (154, 506, 727), (506, 19, 912), (912, 311, 726), (58, 362, 383), (362, 154, 913), (913, 727, 725), (261, 722, 724), (143, 495, 722), (914, 495, 493), (526, 915, 174), (526, 47, 915), (915, 351, 722), (382, 916, 68), (174, 723, 382), (916, 723, 721), (260, 718, 720), (179, 531, 718), (531, 69, 917), (125, 333, 719), (333, 29, 918), (918, 387, 718), (13, 477, 323), (125, 719, 477), (919, 719, 717), (714, 920, 259), (714, 91, 920), (920, 443, 530), (85, 293, 715), (4, 299, 293), (299, 91, 921), (29, 437, 387), (85, 715, 437), (715, 259, 922), (710, 923, 258), (710, 131, 923), (923, 483, 506), (530, 924, 178), (35, 339, 530), (924, 339, 710), (69, 386, 388), (178, 711, 386), (925, 711, 709), (706, 926, 257), (183, 535, 706), (535, 70, 926), (137, 345, 707), (345, 41, 927), (927, 391, 706), (489, 928, 2), (489, 137, 928), (928, 707, 705), (702, 929, 256), (115, 467, 702), (929, 467, 534), (97, 305, 703), (305, 13, 930), (323, 115, 930), (449, 931, 41), (449, 97, 931), (703, 256, 931), (255, 698, 700), (155, 507, 698), (932, 507, 505), (534, 933, 182), (534, 59, 933), (933, 363, 698), (70, 390, 392), (390, 182, 934), (699, 255, 934), (254, 694, 696), (694, 187, 935), (935, 539, 537), (110, 462, 695), (462, 54, 936), (395, 187, 936), (22, 318, 320), (110, 695, 318), (937, 695, 693), (253, 690, 692), (126, 334, 690), (938, 334, 538), (502, 939, 150), (502, 14, 939), (939, 478, 690), (54, 358, 395), (358, 150, 940), (940, 691, 689), (252, 686, 688), (86, 294, 686), (941, 294, 494), (186, 538, 687), (30, 438, 538), (942, 438, 686), (71, 394, 396), (186, 687, 394), (943, 687, 685), (251, 682, 684), (682, 191, 944), (543, 72, 944), (329, 945, 121), (25, 399, 329), (399, 191, 945), (473, 946, 9), (121, 683, 473), (946, 683, 681), (678, 947, 250), (678, 138, 947), (346, 42, 947), (81, 289, 679), (289, 0, 948), (490, 138, 948), (433, 949, 25), (433, 81, 949), (949, 679, 677), (249, 674, 676), (674, 98, 950), (306, 14, 950), (190, 542, 675), (542, 42, 951), (450, 98, 951), (72, 398, 400), (190, 675, 398), (952, 675, 673), (670, 953, 248), (195, 547, 670), (953, 547, 545), (133, 341, 671), (341, 37, 954), (403, 195, 954), (4, 485, 299), (485, 133, 955), (955, 671, 669), (247, 666, 668), (666, 111, 956), (956, 463, 546), (93, 301, 667), (301, 9, 957), (957, 319, 666), (37, 445, 403), (445, 93, 958), (667, 247, 958), (246, 662, 664), (662, 151, 959), (503, 22, 959), (546, 960, 194), (546, 55, 960), (359, 151, 960), (402, 961, 73), (402, 194, 961), (663, 246, 961), (245, 658, 660), (199, 551, 658), (551, 74, 962), (458, 963, 106), (458, 50, 963), (963, 407, 658), (314, 964, 21), (106, 659, 314), (964, 659, 657), (244, 654, 656), (654, 122, 965), (330, 26, 965), (146, 498, 655), (10, 474, 498), (966, 474, 654), (354, 967, 50), (146, 655, 354), (967, 655, 653), (650, 968, 243), (650, 82, 968), (968, 290, 491), (550, 969, 198), (550, 26, 969), (969, 434, 650), (406, 970, 74), (406, 198, 970), (970, 651, 649), (242, 646, 648), (646, 203, 971), (971, 555, 553), (454, 972, 102), (454, 46, 972), (972, 411, 646), (310, 973, 18), (102, 647, 310), (973, 647, 645), (642, 974, 241), (134, 342, 642), (974, 342, 554), (142, 494, 643), (5, 486, 494), (975, 486, 642), (350, 976, 46), (350, 142, 976), (976, 643, 641), (638, 977, 240), (638, 94, 977), (977, 302, 498), (554, 978, 202), (554, 38, 978), (978, 446, 638), (410, 979, 75), (410, 202, 979), (639, 240, 979), (239, 634, 636), (634, 207, 980), (980, 559, 557), (90, 442, 635), (34, 415, 442), (981, 415, 634), (298, 982, 8), (90, 635, 298), (982, 635, 633), (238, 630, 632), (630, 107, 983), (983, 459, 558), (482, 984, 130), (482, 18, 984), (315, 107, 984), (338, 985, 34), (130, 631, 338), (631, 238, 985), (237, 626, 628), (626, 147, 986), (499, 21, 986), (558, 987, 206), (51, 355, 558), (987, 355, 626), (76, 414, 416), (206, 627, 414), (627, 237, 988), (622, 989, 236), (622, 211, 989), (563, 77, 989), (105, 457, 623), (457, 49, 990), (990, 419, 622), (313, 991, 20), (105, 623, 313), (623, 236, 991), (235, 618, 620), (618, 108, 992), (992, 460, 562), (497, 993, 145), (497, 21, 993), (316, 108, 993), (49, 353, 419), (145, 619, 353), (994, 619, 617), (614, 995, 234), (148, 500, 614), (995, 500, 479), (210, 562, 615), (562, 52, 996), (996, 356, 614), (77, 418, 420), (418, 210, 997), (997, 615, 613), (610, 998, 233), (610, 215, 998), (567, 78, 998), (109, 461, 611), (53, 423, 461), (999, 423, 610), (317, 1000, 19), (109, 611, 317), (1000, 611, 609), (606, 1001, 232), (606, 112, 1001), (464, 56, 1001), (501, 1002, 149), (22, 320, 501), (1002, 320, 606), (357, 1003, 53), (357, 149, 1003), (607, 232, 1003), (231, 602, 604), (602, 152, 1004), (1004, 504, 482), (214, 566, 603), (56, 360, 566), (360, 152, 1005), (422, 1006, 78), (214, 603, 422), (603, 231, 1006), (230, 598, 600), (598, 219, 1007), (571, 79, 1007), (465, 1008, 113), (465, 57, 1008), (427, 219, 1008), (12, 321, 304), (113, 599, 321), (1009, 599, 597), (594, 1010, 229), (116, 468, 594), (468, 60, 1010), (153, 505, 595), (505, 23, 1011), (324, 116, 1011), (361, 1012, 57), (153, 595, 361), (595, 229, 1012), (590, 1013, 228), (156, 508, 590), (508, 17, 1013), (218, 570, 591), (60, 364, 570), (364, 156, 1014), (79, 426, 428), (218, 591, 426), (591, 228, 1015), (227, 586, 588), (223, 575, 586), (1016, 575, 573), (469, 1017, 117), (469, 61, 1017), (1017, 431, 586), (16, 325, 308), (325, 117, 1018), (587, 227, 1018), (582, 1019, 226), (582, 120, 1019), (472, 64, 1019), (157, 509, 583), (24, 328, 509), (1020, 328, 582), (61, 365, 431), (157, 583, 365), (1021, 583, 581), (225, 578, 580), (160, 512, 578), (512, 11, 1022), (222, 574, 579), (574, 64, 1023), (368, 160, 1023), (430, 1024, 80), (430, 222, 1024), (1024, 579, 577), (224, 577, 576), (577, 225, 1025), (1025, 580, 331), (223, 581, 575), (581, 226, 1026), (1026, 584, 430), (100, 585, 452), (227, 588, 585), (1027, 588, 429), (589, 1028, 220), (228, 592, 589), (592, 129, 1028), (219, 593, 571), (593, 229, 1029), (1029, 596, 426), (96, 597, 448), (230, 600, 597), (1030, 600, 425), (216, 601, 568), (231, 604, 601), (604, 130, 1031), (605, 1032, 215), (605, 232, 1032), (608, 214, 1032), (103, 609, 455), (609, 233, 1033), (1033, 612, 421), (613, 1034, 212), (613, 234, 1034), (1034, 616, 335), (617, 1035, 211), (235, 620, 617), (620, 210, 1035), (621, 1036, 104), (621, 236, 1036), (624, 209, 1036), (208, 625, 560), (237, 628, 625), (1037, 628, 353), (629, 1038, 207), (238, 632, 629), (1038, 632, 414), (92, 633, 444), (239, 636, 633), (636, 205, 1039), (204, 637, 556), (240, 640, 637), (1040, 640, 354), (641, 1041, 203), (241, 644, 641), (1041, 644, 410), (645, 1042, 107), (645, 242, 1042), (1042, 648, 409), (649, 1043, 200), (649, 243, 1043), (652, 139, 1043), (199, 653, 551), (653, 244, 1044), (656, 198, 1044), (657, 1045, 108), (657, 245, 1045), (660, 197, 1045), (661, 1046, 196), (661, 246, 1046), (664, 149, 1046), (195, 665, 547), (665, 247, 1047), (668, 194, 1047), (91, 669, 443), (669, 248, 1048), (1048, 672, 401), (673, 1049, 192), (249, 676, 673), (1049, 676, 358), (191, 677, 543), (677, 250, 1050), (680, 190, 1050), (681, 1051, 111), (681, 251, 1051), (684, 189, 1051), (685, 1052, 188), (685, 252, 1052), (1052, 688, 350), (689, 1053, 187), (689, 253, 1053), (1053, 692, 394), (693, 1054, 112), (693, 254, 1054), (696, 185, 1054), (184, 697, 536), (697, 255, 1055), (700, 153, 1055), (183, 701, 535), (256, 704, 701), (704, 182, 1056), (705, 1057, 84), (257, 708, 705), (1057, 708, 389), (709, 1058, 180), (709, 258, 1058), (712, 154, 1058), (713, 1059, 179), (259, 716, 713), (1059, 716, 386), (115, 717, 467), (260, 720, 717), (1060, 720, 385), (721, 1061, 176), (721, 261, 1061), (724, 141, 1061), (175, 725, 527), (262, 728, 725), (1062, 728, 382), (729, 1063, 116), (263, 732, 729), (1063, 732, 381), (733, 1064, 172), (733, 264, 1064), (736, 157, 1064), (171, 737, 523), (737, 265, 1065), (1065, 740, 378), (88, 741, 440), (266, 744, 741), (1066, 744, 377), (745, 1067, 168), (745, 267, 1067), (748, 158, 1067), (749, 1068, 167), (749, 268, 1068), (752, 166, 1068), (753, 1069, 119), (269, 756, 753), (1069, 756, 373), (164, 757, 516), (757, 270, 1070), (1070, 760, 343), (163, 761, 515), (271, 764, 761), (764, 162, 1071), (120, 765, 472), (765, 272, 1072), (768, 161, 1072), (160, 769, 512), (769, 273, 1073), (1073, 772, 303), (773, 1074, 159), (773, 274, 1074), (776, 118, 1074), (128, 777, 480), (275, 780, 777), (780, 117, 1075), (156, 781, 508), (781, 276, 1076), (784, 101, 1076), (785, 1077, 155), (277, 788, 785), (1077, 788, 322), (124, 789, 476), (789, 278, 1078), (1078, 792, 321), (152, 793, 504), (793, 279, 1079), (1079, 796, 310), (797, 1080, 151), (797, 280, 1080), (1080, 800, 318), (801, 1081, 131), (801, 281, 1081), (1081, 804, 317), (805, 1082, 148), (805, 282, 1082), (1082, 808, 307), (809, 1083, 147), (283, 812, 809), (1083, 812, 314), (813, 1084, 132), (284, 816, 813), (1084, 816, 313), (144, 817, 496), (285, 820, 817), (1085, 820, 295), (143, 821, 495), (821, 286, 1086), (1086, 824, 298), (825, 1087, 136), (287, 828, 825), (1087, 828, 297), (829, 1088, 140), (829, 288, 1088), (1088, 832, 291)])
me_plane.use_remesh_preserve_volume = False
me_plane.use_remesh_preserve_attributes = False
me_plane.use_mirror_vertex_groups = False
me_plane.update()
me_cube = bpy.data.meshes.new('Cube')
me_cube.from_pydata([(1.0, 1.0, -1.0), (1.0, -1.0, -1.0), (-1.0, -1.0, -1.0), (-1.0, 1.0, -1.0), (1.0, 1.0, 1.0), (1.0, -1.0, 1.0), (-1.0, -1.0, 1.0), (-1.0, 1.0, 1.0)], [], [(0, 1, 2, 3), (4, 7, 6, 5), (0, 4, 5, 1), (1, 5, 6, 2), (2, 6, 7, 3), (4, 0, 3, 7)])
me_cube.materials.append(mat_material)
me_cube.use_remesh_preserve_volume = False
me_cube.use_remesh_preserve_attributes = False
me_cube.use_mirror_vertex_groups = False
me_cube.update()

# ---- objects
ob_empty = bpy.data.objects.new('Empty', None)
ob_plane = bpy.data.objects.new('Plane', me_plane)
ob_cube = bpy.data.objects.new('Cube', me_cube)

# ---- transforms, parenting, visibility, modifiers, constraints
ob_empty.location = (0.0, 0.0, 0.0)
ob_empty.empty_image_offset = (0.0, 0.0)
ob_empty.lineart.crease_threshold = 0.0
ob_plane.location = (0.0, 0.0, 0.0)
ob_plane.lineart.crease_threshold = 0.0
ob_cube.location = (0.8709, 0.0, 0.0)
ob_cube.lock_rotations_4d = False
ob_cube.empty_display_type = 'ARROWS'
ob_cube.lineart.crease_threshold = 0.0

# ---- collection membership
col_collection_1.objects.link(ob_empty)
col_collection_1.objects.link(ob_plane)
col_collection_1.objects.link(ob_cube)

# ---- scene / render settings (as saved in the file)
scene.frame_start = 1; scene.frame_end = 250; scene.frame_set(1)
scene.render.engine = 'BLENDER_EEVEE_NEXT'
scene.render.resolution_percentage = 50
scene.render.dither_intensity = 0.0
scene.cycles.use_denoising = False
scene.cycles.samples = 10
scene.cycles.sampling_pattern = 'TABULATED_SOBOL'
scene.cycles.light_sampling_threshold = 0.0
scene.cycles.use_adaptive_sampling = False
scene.cycles.use_light_tree = False
scene.cycles.blur_glossy = 0.0
scene.cycles.pixel_filter_type = 'GAUSSIAN'
scene.cycles.sample_clamp_indirect = 0.0
scene.view_settings.view_transform = 'Standard'
bpy.context.view_layer.update()

# ---- added for rendering (the .blend has no active camera and no usable light): camera, sun
cam_auto = bpy.data.cameras.new('AutoCamera')
cam_auto.lens = 50.0
cam_auto.sensor_width = 36.0
cam_auto.clip_end = 2518.98
ob_auto_camera = bpy.data.objects.new('AutoCamera', cam_auto)
scene.collection.objects.link(ob_auto_camera)
ob_auto_camera.location = (143.532, -172.239, 114.484)
ob_auto_camera.rotation_euler = (1.09748, -7.21219e-08, 0.694738)
scene.camera = ob_auto_camera
light_auto_sun = bpy.data.lights.new('AutoSun', 'SUN')
light_auto_sun.energy = 3.0
light_auto_sun.angle = 0.0523599
ob_auto_sun = bpy.data.objects.new('AutoSun', light_auto_sun)
scene.collection.objects.link(ob_auto_sun)
ob_auto_sun.rotation_euler = (0.872665, 0.174533, 0.523599)
bpy.context.view_layer.update()
